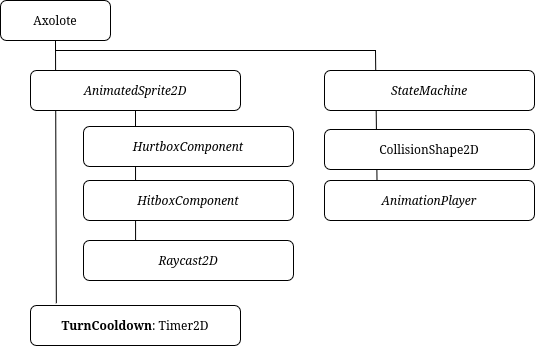

The diagram above was exported from draw.io. Its source (the exported page's mxGraphModel, read from the mxfile embedded in the PNG):
<mxGraphModel dx="1748" dy="1065" grid="1" gridSize="10" guides="1" tooltips="1" connect="1" arrows="1" fold="1" page="1" pageScale="1" pageWidth="850" pageHeight="1100" math="0" shadow="0">
  <root>
    <mxCell id="0" />
    <mxCell id="1" parent="0" />
    <mxCell id="2" edge="1" parent="1" source="11" style="endArrow=none;html=1;rounded=0;entryX=0.5;entryY=1;entryDx=0;entryDy=0;exitX=0.25;exitY=0;exitDx=0;exitDy=0;" target="5" value="">
      <mxGeometry height="50" relative="1" width="50" as="geometry">
        <Array as="points">
          <mxPoint x="1541" y="290" />
          <mxPoint x="1221" y="290" />
        </Array>
        <mxPoint x="1601" y="470" as="sourcePoint" />
        <mxPoint x="1651" y="420" as="targetPoint" />
      </mxGeometry>
    </mxCell>
    <mxCell id="3" edge="1" parent="1" source="8" style="endArrow=none;html=1;rounded=0;entryX=0.5;entryY=1;entryDx=0;entryDy=0;exitX=0.248;exitY=0.1;exitDx=0;exitDy=0;exitPerimeter=0;" target="6" value="">
      <mxGeometry height="50" relative="1" width="50" as="geometry">
        <mxPoint x="1301.5" y="526" as="sourcePoint" />
        <mxPoint x="1436" y="410" as="targetPoint" />
      </mxGeometry>
    </mxCell>
    <mxCell id="4" edge="1" parent="1" source="9" style="endArrow=none;html=1;rounded=0;entryX=0.5;entryY=1;entryDx=0;entryDy=0;exitX=0.123;exitY=-0.058;exitDx=0;exitDy=0;exitPerimeter=0;" target="5" value="">
      <mxGeometry height="50" relative="1" width="50" as="geometry">
        <mxPoint x="1496" y="540" as="sourcePoint" />
        <mxPoint x="1546" y="490" as="targetPoint" />
      </mxGeometry>
    </mxCell>
    <mxCell id="5" parent="1" style="rounded=1;whiteSpace=wrap;html=1;" value="Axolote" vertex="1">
      <mxGeometry height="40" width="110" x="1166" y="240" as="geometry" />
    </mxCell>
    <mxCell id="6" parent="1" style="rounded=1;whiteSpace=wrap;html=1;" value="&lt;div&gt;&lt;i&gt;AnimatedSprite2D&lt;/i&gt;&lt;/div&gt;" vertex="1">
      <mxGeometry height="40" width="210" x="1196" y="310" as="geometry" />
    </mxCell>
    <mxCell id="7" parent="1" style="rounded=1;whiteSpace=wrap;html=1;" value="&lt;i&gt;HurtboxComponent&lt;/i&gt;" vertex="1">
      <mxGeometry height="40" width="210" x="1249" y="366" as="geometry" />
    </mxCell>
    <mxCell id="8" parent="1" style="rounded=1;whiteSpace=wrap;html=1;" value="&lt;i&gt;Raycast2D&lt;/i&gt;" vertex="1">
      <mxGeometry height="40" width="210" x="1249" y="480" as="geometry" />
    </mxCell>
    <mxCell id="9" parent="1" style="rounded=1;whiteSpace=wrap;html=1;" value="&lt;b&gt;TurnCooldown&lt;/b&gt;: Timer2D" vertex="1">
      <mxGeometry height="40" width="210" x="1196" y="545" as="geometry" />
    </mxCell>
    <mxCell id="10" parent="1" style="rounded=1;whiteSpace=wrap;html=1;" value="&lt;i&gt;StateMachine&lt;/i&gt;" vertex="1">
      <mxGeometry height="40" width="210" x="1490" y="310" as="geometry" />
    </mxCell>
    <mxCell id="11" parent="1" style="rounded=1;whiteSpace=wrap;html=1;" value="&lt;i&gt;AnimationPlayer&lt;/i&gt;" vertex="1">
      <mxGeometry height="40" width="210" x="1490" y="420" as="geometry" />
    </mxCell>
    <mxCell id="12" parent="1" style="rounded=1;whiteSpace=wrap;html=1;" value="&lt;i&gt;HitboxComponent&lt;/i&gt;" vertex="1">
      <mxGeometry height="40" width="210" x="1249" y="420" as="geometry" />
    </mxCell>
    <mxCell id="13" parent="1" style="rounded=1;whiteSpace=wrap;html=1;" value="CollisionShape2D" vertex="1">
      <mxGeometry height="40" width="210" x="1490" y="369" as="geometry" />
    </mxCell>
  </root>
</mxGraphModel>